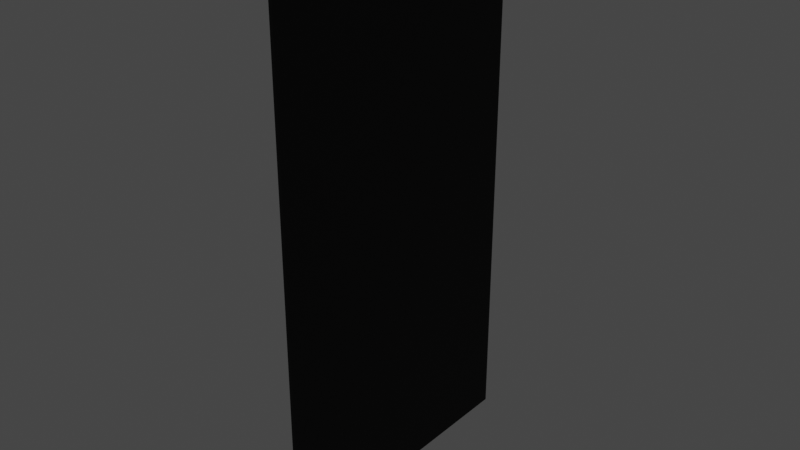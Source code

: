 # Source: LargeMessageBoard.blend  (saved by Blender 3.5.10; exported with 4.5.12 LTS)
import bpy
from mathutils import Matrix  # noqa: F401  (used for matrix-valued properties, if any)

bpy.ops.wm.read_factory_settings(use_empty=True)
scene = bpy.context.scene
scene.name = 'Scene'

# ---- materials (node trees are filled in below, after node groups)
mat_material_001 = bpy.data.materials.new('Material.001')
mat_material_001.use_transparent_shadow = False

# ---- material node trees
mat_material_001.use_nodes = True; mat_material_001.node_tree.nodes.clear()
_N = mat_material_001.node_tree.nodes; _L = mat_material_001.node_tree.links
n0 = _N.new('ShaderNodeBsdfPrincipled'); n0.name = 'Principled BSDF'; n0.location = (10, 300)
n0.distribution = 'GGX'
n0.subsurface_method = 'RANDOM_WALK_SKIN'
n0.inputs[0].default_value = (0.0, 0.0, 0.0, 1.0)
n0.inputs[2].default_value = 1.0
n0.inputs[3].default_value = 1.45
n0.inputs[13].default_value = 0.1024
n0.inputs[27].default_value = (0.0, 0.0, 0.0, 1.0)
n0.inputs[28].default_value = 1.0
n1 = _N.new('ShaderNodeOutputMaterial'); n1.name = 'Material Output'; n1.location = (300, 300)
_L.new(n0.outputs[0], n1.inputs[0])
n1.is_active_output = True

# ---- world
world_world = bpy.data.worlds.new('World'); scene.world = world_world
world_world.use_nodes = True; world_world.node_tree.nodes.clear()
_N = world_world.node_tree.nodes; _L = world_world.node_tree.links
n0 = _N.new('ShaderNodeOutputWorld'); n0.name = 'World Output'; n0.location = (300, 300)
n1 = _N.new('ShaderNodeBackground'); n1.name = 'Background'; n1.location = (10, 300)
n1.inputs[0].default_value = (0.05088, 0.05088, 0.05088, 1.0)
_L.new(n1.outputs[0], n0.inputs[0])
n0.is_active_output = True
world_world.color = (0.05088, 0.05088, 0.05088)
world_world.use_sun_shadow = False
world_world.sun_shadow_jitter_overblur = 0.0

# ---- meshes
me_plane = bpy.data.meshes.new('Plane')
me_plane.from_pydata([(-1.0, -1.0, 0.0), (1.0, -1.0, 0.0), (-1.0, 1.0, 0.0), (1.0, 1.0, 0.0)], [], [(0, 1, 3, 2)])
_uv = me_plane.uv_layers.new(name='UVMap')
_uv.uv.foreach_set('vector', [0.0, 0.0, 1.0, 0.0, 1.0, 1.0, 0.0, 1.0])
me_plane.materials.append(mat_material_001)
me_plane.update()

# ---- objects
ob_plane = bpy.data.objects.new('Plane', me_plane)

# ---- transforms, parenting, visibility, modifiers, constraints
ob_plane.location = (0.0, 0.0, 8.376)
ob_plane.rotation_euler = (0.0, 1.571, 0.0)
ob_plane.scale = (4.798, 2.564, 1.0)
_m = ob_plane.modifiers.new('Solidify', 'SOLIDIFY')
_m.thickness = 0.06

# ---- collection membership
scene.collection.objects.link(ob_plane)

# ---- scene / render settings (as saved in the file)
scene.frame_start = 1; scene.frame_end = 250; scene.frame_set(1)
scene.render.engine = 'BLENDER_EEVEE_NEXT'
scene.cycles.sampling_pattern = 'TABULATED_SOBOL'
scene.view_settings.view_transform = 'Filmic'
bpy.context.view_layer.update()

# ---- added for rendering (the .blend has no active camera and no usable light): camera, sun
cam_auto = bpy.data.cameras.new('AutoCamera')
cam_auto.lens = 50.0
cam_auto.sensor_width = 36.0
cam_auto.clip_end = 1000.0
ob_auto_camera = bpy.data.objects.new('AutoCamera', cam_auto)
scene.collection.objects.link(ob_auto_camera)
ob_auto_camera.location = (10.0362, -12.0795, 16.4291)
ob_auto_camera.rotation_euler = (1.09748, -7.21219e-08, 0.694738)
scene.camera = ob_auto_camera
light_auto_sun = bpy.data.lights.new('AutoSun', 'SUN')
light_auto_sun.energy = 3.0
light_auto_sun.angle = 0.0523599
ob_auto_sun = bpy.data.objects.new('AutoSun', light_auto_sun)
scene.collection.objects.link(ob_auto_sun)
ob_auto_sun.rotation_euler = (0.872665, 0.174533, 0.523599)
bpy.context.view_layer.update()
